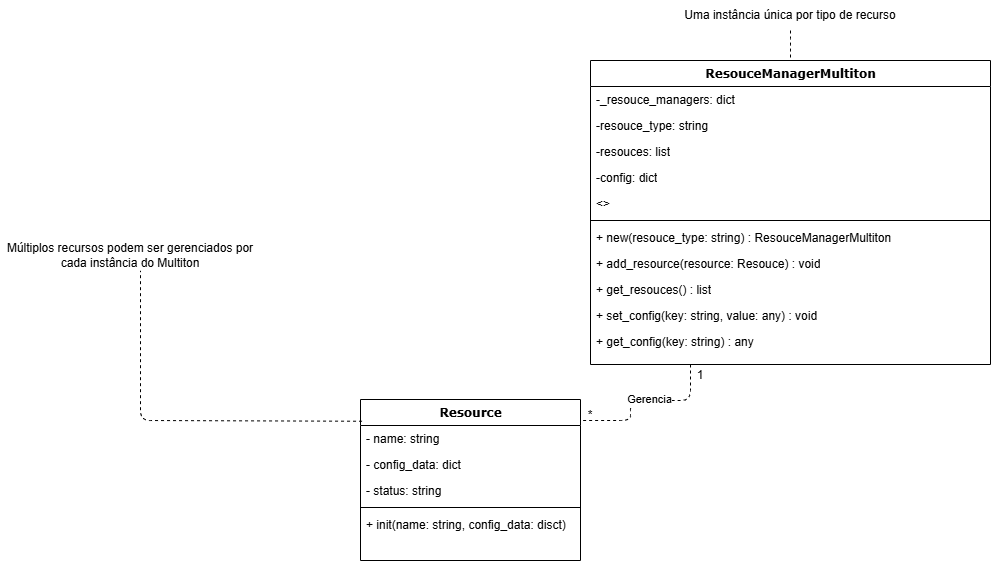

The diagram above was exported from draw.io. Its source (the exported page's mxGraphModel, read from the mxfile embedded in the PNG):
<mxGraphModel dx="1454" dy="832" grid="1" gridSize="10" guides="1" tooltips="1" connect="1" arrows="1" fold="1" page="1" pageScale="1" pageWidth="1100" pageHeight="850" background="none" math="0" shadow="0">
  <root>
    <mxCell id="0" />
    <mxCell id="1" parent="0" />
    <mxCell id="2" style="edgeStyle=orthogonalEdgeStyle;html=1;labelBackgroundColor=none;startFill=0;startSize=8;endArrow=none;endFill=0;endSize=16;fontFamily=Verdana;fontSize=12;dashed=1;exitX=0.25;exitY=1;exitDx=0;exitDy=0;" edge="1" source="4" target="17" parent="1">
      <mxGeometry relative="1" as="geometry">
        <Array as="points">
          <mxPoint x="700" y="1370" />
          <mxPoint x="640" y="1370" />
          <mxPoint x="640" y="1390" />
        </Array>
        <mxPoint x="640" y="1350" as="sourcePoint" />
      </mxGeometry>
    </mxCell>
    <mxCell id="3" value="Gerencia" style="edgeLabel;html=1;align=center;verticalAlign=middle;resizable=0;points=[];" vertex="1" connectable="0" parent="2">
      <mxGeometry x="-0.0679" y="-2" relative="1" as="geometry">
        <mxPoint x="-1" as="offset" />
      </mxGeometry>
    </mxCell>
    <mxCell id="4" value="ResouceManagerMultiton" style="swimlane;html=1;fontStyle=1;align=center;verticalAlign=top;childLayout=stackLayout;horizontal=1;startSize=26;horizontalStack=0;resizeParent=1;resizeLast=0;collapsible=1;marginBottom=0;swimlaneFillColor=#ffffff;rounded=0;shadow=0;comic=0;labelBackgroundColor=none;strokeWidth=1;fillColor=none;fontFamily=Verdana;fontSize=12" vertex="1" parent="1">
      <mxGeometry x="600" y="1030" width="400" height="304" as="geometry" />
    </mxCell>
    <mxCell id="5" value="-_resouce_managers: dict" style="text;html=1;strokeColor=none;fillColor=none;align=left;verticalAlign=top;spacingLeft=4;spacingRight=4;whiteSpace=wrap;overflow=hidden;rotatable=0;points=[[0,0.5],[1,0.5]];portConstraint=eastwest;" vertex="1" parent="4">
      <mxGeometry y="26" width="400" height="26" as="geometry" />
    </mxCell>
    <mxCell id="6" value="-resouce_type: string" style="text;html=1;strokeColor=none;fillColor=none;align=left;verticalAlign=top;spacingLeft=4;spacingRight=4;whiteSpace=wrap;overflow=hidden;rotatable=0;points=[[0,0.5],[1,0.5]];portConstraint=eastwest;" vertex="1" parent="4">
      <mxGeometry y="52" width="400" height="26" as="geometry" />
    </mxCell>
    <mxCell id="7" value="-resouces: list" style="text;html=1;strokeColor=none;fillColor=none;align=left;verticalAlign=top;spacingLeft=4;spacingRight=4;whiteSpace=wrap;overflow=hidden;rotatable=0;points=[[0,0.5],[1,0.5]];portConstraint=eastwest;" vertex="1" parent="4">
      <mxGeometry y="78" width="400" height="26" as="geometry" />
    </mxCell>
    <mxCell id="8" value="-config: dict" style="text;html=1;strokeColor=none;fillColor=none;align=left;verticalAlign=top;spacingLeft=4;spacingRight=4;whiteSpace=wrap;overflow=hidden;rotatable=0;points=[[0,0.5],[1,0.5]];portConstraint=eastwest;" vertex="1" parent="4">
      <mxGeometry y="104" width="400" height="26" as="geometry" />
    </mxCell>
    <mxCell id="9" value="&amp;lt;&amp;gt;" style="text;html=1;strokeColor=none;fillColor=none;align=left;verticalAlign=top;spacingLeft=4;spacingRight=4;whiteSpace=wrap;overflow=hidden;rotatable=0;points=[[0,0.5],[1,0.5]];portConstraint=eastwest;" vertex="1" parent="4">
      <mxGeometry y="130" width="400" height="26" as="geometry" />
    </mxCell>
    <mxCell id="10" value="" style="line;html=1;strokeWidth=1;fillColor=none;align=left;verticalAlign=middle;spacingTop=-1;spacingLeft=3;spacingRight=3;rotatable=0;labelPosition=right;points=[];portConstraint=eastwest;" vertex="1" parent="4">
      <mxGeometry y="156" width="400" height="8" as="geometry" />
    </mxCell>
    <mxCell id="11" value="+ new(resouce_type: string) : ResouceManagerMultiton&amp;nbsp;" style="text;html=1;strokeColor=none;fillColor=none;align=left;verticalAlign=top;spacingLeft=4;spacingRight=4;whiteSpace=wrap;overflow=hidden;rotatable=0;points=[[0,0.5],[1,0.5]];portConstraint=eastwest;" vertex="1" parent="4">
      <mxGeometry y="164" width="400" height="26" as="geometry" />
    </mxCell>
    <mxCell id="12" value="+ add_resource(resource: Resouce) : void" style="text;html=1;strokeColor=none;fillColor=none;align=left;verticalAlign=top;spacingLeft=4;spacingRight=4;whiteSpace=wrap;overflow=hidden;rotatable=0;points=[[0,0.5],[1,0.5]];portConstraint=eastwest;" vertex="1" parent="4">
      <mxGeometry y="190" width="400" height="26" as="geometry" />
    </mxCell>
    <mxCell id="13" value="+ get_resouces() : list" style="text;html=1;strokeColor=none;fillColor=none;align=left;verticalAlign=top;spacingLeft=4;spacingRight=4;whiteSpace=wrap;overflow=hidden;rotatable=0;points=[[0,0.5],[1,0.5]];portConstraint=eastwest;" vertex="1" parent="4">
      <mxGeometry y="216" width="400" height="26" as="geometry" />
    </mxCell>
    <mxCell id="14" value="+ set_config(key: string, value: any) : void" style="text;html=1;strokeColor=none;fillColor=none;align=left;verticalAlign=top;spacingLeft=4;spacingRight=4;whiteSpace=wrap;overflow=hidden;rotatable=0;points=[[0,0.5],[1,0.5]];portConstraint=eastwest;" vertex="1" parent="4">
      <mxGeometry y="242" width="400" height="26" as="geometry" />
    </mxCell>
    <mxCell id="15" value="+ get_config(key: string) : any" style="text;html=1;strokeColor=none;fillColor=none;align=left;verticalAlign=top;spacingLeft=4;spacingRight=4;whiteSpace=wrap;overflow=hidden;rotatable=0;points=[[0,0.5],[1,0.5]];portConstraint=eastwest;" vertex="1" parent="4">
      <mxGeometry y="268" width="400" height="26" as="geometry" />
    </mxCell>
    <mxCell id="16" style="edgeStyle=elbowEdgeStyle;html=1;labelBackgroundColor=none;startFill=0;startSize=8;endArrow=none;endFill=0;endSize=16;fontFamily=Verdana;fontSize=12;elbow=vertical;dashed=1;exitX=0.007;exitY=0.135;exitDx=0;exitDy=0;exitPerimeter=0;" edge="1" source="17" parent="1">
      <mxGeometry relative="1" as="geometry">
        <mxPoint x="150" y="1240" as="targetPoint" />
        <Array as="points">
          <mxPoint x="260" y="1390" />
        </Array>
      </mxGeometry>
    </mxCell>
    <mxCell id="17" value="Resource" style="swimlane;html=1;fontStyle=1;align=center;verticalAlign=top;childLayout=stackLayout;horizontal=1;startSize=26;horizontalStack=0;resizeParent=1;resizeLast=0;collapsible=1;marginBottom=0;swimlaneFillColor=#ffffff;rounded=0;shadow=0;comic=0;labelBackgroundColor=none;strokeWidth=1;fillColor=none;fontFamily=Verdana;fontSize=12" vertex="1" parent="1">
      <mxGeometry x="370" y="1369" width="220" height="161" as="geometry" />
    </mxCell>
    <mxCell id="18" value="- name: string" style="text;html=1;strokeColor=none;fillColor=none;align=left;verticalAlign=top;spacingLeft=4;spacingRight=4;whiteSpace=wrap;overflow=hidden;rotatable=0;points=[[0,0.5],[1,0.5]];portConstraint=eastwest;" vertex="1" parent="17">
      <mxGeometry y="26" width="220" height="26" as="geometry" />
    </mxCell>
    <mxCell id="19" value="- config_data: dict" style="text;html=1;strokeColor=none;fillColor=none;align=left;verticalAlign=top;spacingLeft=4;spacingRight=4;whiteSpace=wrap;overflow=hidden;rotatable=0;points=[[0,0.5],[1,0.5]];portConstraint=eastwest;" vertex="1" parent="17">
      <mxGeometry y="52" width="220" height="26" as="geometry" />
    </mxCell>
    <mxCell id="20" value="- status: string" style="text;html=1;strokeColor=none;fillColor=none;align=left;verticalAlign=top;spacingLeft=4;spacingRight=4;whiteSpace=wrap;overflow=hidden;rotatable=0;points=[[0,0.5],[1,0.5]];portConstraint=eastwest;" vertex="1" parent="17">
      <mxGeometry y="78" width="220" height="26" as="geometry" />
    </mxCell>
    <mxCell id="21" value="" style="line;html=1;strokeWidth=1;fillColor=none;align=left;verticalAlign=middle;spacingTop=-1;spacingLeft=3;spacingRight=3;rotatable=0;labelPosition=right;points=[];portConstraint=eastwest;" vertex="1" parent="17">
      <mxGeometry y="104" width="220" height="8" as="geometry" />
    </mxCell>
    <mxCell id="22" value="+ init(name: string, config_data: disct)" style="text;html=1;strokeColor=none;fillColor=none;align=left;verticalAlign=top;spacingLeft=4;spacingRight=4;whiteSpace=wrap;overflow=hidden;rotatable=0;points=[[0,0.5],[1,0.5]];portConstraint=eastwest;" vertex="1" parent="17">
      <mxGeometry y="112" width="220" height="26" as="geometry" />
    </mxCell>
    <mxCell id="23" value="Uma instância única por tipo de recurso" style="text;html=1;whiteSpace=wrap;strokeColor=none;fillColor=default;align=center;verticalAlign=middle;rounded=0;" vertex="1" parent="1">
      <mxGeometry x="690" y="970" width="220" height="30" as="geometry" />
    </mxCell>
    <mxCell id="24" style="edgeStyle=elbowEdgeStyle;html=1;labelBackgroundColor=none;startFill=0;startSize=8;endArrow=none;endFill=0;endSize=16;fontFamily=Verdana;fontSize=12;elbow=vertical;dashed=1;exitX=0.5;exitY=1;exitDx=0;exitDy=0;" edge="1" source="23" parent="1">
      <mxGeometry relative="1" as="geometry">
        <mxPoint x="739.9999999999998" y="1450.5" as="sourcePoint" />
        <mxPoint x="800" y="1030" as="targetPoint" />
      </mxGeometry>
    </mxCell>
    <mxCell id="25" value="Múltiplos recursos podem ser gerenciados por cada instância do Multiton" style="text;html=1;whiteSpace=wrap;strokeColor=none;fillColor=default;align=center;verticalAlign=middle;rounded=0;" vertex="1" parent="1">
      <mxGeometry x="10" y="1210" width="260" height="30" as="geometry" />
    </mxCell>
    <mxCell id="26" value="*" style="text;html=1;whiteSpace=wrap;strokeColor=none;fillColor=none;align=center;verticalAlign=middle;rounded=0;" vertex="1" parent="1">
      <mxGeometry x="570" y="1370" width="60" height="30" as="geometry" />
    </mxCell>
    <mxCell id="27" value="1" style="text;html=1;whiteSpace=wrap;strokeColor=none;fillColor=none;align=center;verticalAlign=middle;rounded=0;" vertex="1" parent="1">
      <mxGeometry x="680" y="1330" width="60" height="30" as="geometry" />
    </mxCell>
  </root>
</mxGraphModel>